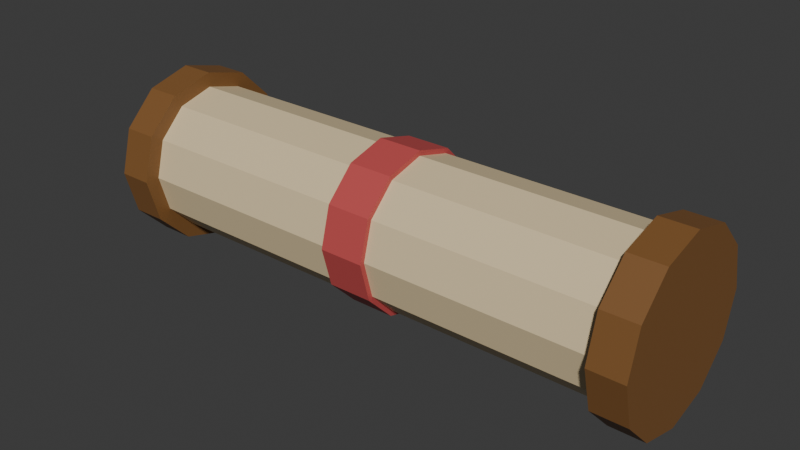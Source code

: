 # Source: Scroll.blend  (saved by Blender 5.1.30; exported with 4.5.12 LTS)
import bpy
from mathutils import Matrix  # noqa: F401  (used for matrix-valued properties, if any)

bpy.ops.wm.read_factory_settings(use_empty=True)
scene = bpy.context.scene
scene.name = 'Scene'

# ---- collections
col_collection = bpy.data.collections.new('Collection'); scene.collection.children.link(col_collection)
col_r15_reference__hide_before_export = bpy.data.collections.new('!! R15 Reference (hide before export)'); scene.collection.children.link(col_r15_reference__hide_before_export)
col_scale_reference__hide_before_export = bpy.data.collections.new('!! Scale Reference (hide before export)'); scene.collection.children.link(col_scale_reference__hide_before_export)
col_your_asset = bpy.data.collections.new('Your Asset'); scene.collection.children.link(col_your_asset)

# ---- materials (node trees are filled in below, after node groups)
mat_m_parchment = bpy.data.materials.new('M_Parchment')
mat_m_parchment.diffuse_color = (0.78, 0.63, 0.38, 1.0)
mat_m_wood = bpy.data.materials.new('M_Wood')
mat_m_wood.diffuse_color = (0.22, 0.1, 0.03, 1.0)
mat_m_tie = bpy.data.materials.new('M_Tie')
mat_m_tie.diffuse_color = (0.55, 0.08, 0.08, 1.0)

# ---- material node trees
mat_m_parchment.use_nodes = True; mat_m_parchment.node_tree.nodes.clear()
_N = mat_m_parchment.node_tree.nodes; _L = mat_m_parchment.node_tree.links
n0 = _N.new('ShaderNodeBsdfPrincipled'); n0.name = 'Principled BSDF'; n0.location = (-200, 100)
n0.inputs[0].default_value = (0.78, 0.63, 0.38, 1.0)
n1 = _N.new('ShaderNodeOutputMaterial'); n1.name = 'Material Output'; n1.location = (200, 100)
_L.new(n0.outputs[0], n1.inputs[0])
n1.is_active_output = True
mat_m_wood.use_nodes = True; mat_m_wood.node_tree.nodes.clear()
_N = mat_m_wood.node_tree.nodes; _L = mat_m_wood.node_tree.links
n0 = _N.new('ShaderNodeBsdfPrincipled'); n0.name = 'Principled BSDF'; n0.location = (-200, 100)
n0.inputs[0].default_value = (0.22, 0.1, 0.03, 1.0)
n1 = _N.new('ShaderNodeOutputMaterial'); n1.name = 'Material Output'; n1.location = (200, 100)
_L.new(n0.outputs[0], n1.inputs[0])
n1.is_active_output = True
mat_m_tie.use_nodes = True; mat_m_tie.node_tree.nodes.clear()
_N = mat_m_tie.node_tree.nodes; _L = mat_m_tie.node_tree.links
n0 = _N.new('ShaderNodeBsdfPrincipled'); n0.name = 'Principled BSDF'; n0.location = (-200, 100)
n0.inputs[0].default_value = (0.55, 0.08, 0.08, 1.0)
n1 = _N.new('ShaderNodeOutputMaterial'); n1.name = 'Material Output'; n1.location = (200, 100)
_L.new(n0.outputs[0], n1.inputs[0])
n1.is_active_output = True

# ---- world
world_world = bpy.data.worlds.new('World'); scene.world = world_world
world_world.use_nodes = True; world_world.node_tree.nodes.clear()
_N = world_world.node_tree.nodes; _L = world_world.node_tree.links
n0 = _N.new('ShaderNodeOutputWorld'); n0.name = 'World Output'; n0.location = (200, 100)
n1 = _N.new('ShaderNodeBackground'); n1.name = 'Background'; n1.location = (-200, 100)
n1.inputs[0].default_value = (0.05088, 0.05088, 0.05088, 1.0)
_L.new(n1.outputs[0], n0.inputs[0])
n0.is_active_output = True
world_world.color = (0.05088, 0.05088, 0.05088)
world_world.sun_shadow_jitter_overblur = 0.0

# ---- meshes
me_scroll_roll = bpy.data.meshes.new('Scroll_Roll')
me_scroll_roll.from_pydata([(-1.0, 0.3, 0.3), (1.0, 0.3, 0.3), (-1.0, 0.2598, 0.15), (1.0, 0.2598, 0.15), (-1.0, 0.15, 0.04019), (1.0, 0.15, 0.04019), (-1.0, 0.0, 0.0), (1.0, 0.0, 0.0), (-1.0, -0.15, 0.04019), (1.0, -0.15, 0.04019), (-1.0, -0.2598, 0.15), (1.0, -0.2598, 0.15), (-1.0, -0.3, 0.3), (1.0, -0.3, 0.3), (-1.0, -0.2598, 0.45), (1.0, -0.2598, 0.45), (-1.0, -0.15, 0.5598), (1.0, -0.15, 0.5598), (-1.0, 0.0, 0.6), (1.0, 0.0, 0.6), (-1.0, 0.15, 0.5598), (1.0, 0.15, 0.5598), (-1.0, 0.2598, 0.45), (1.0, 0.2598, 0.45)], [], [(0, 1, 3, 2), (2, 3, 5, 4), (4, 5, 7, 6), (6, 7, 9, 8), (8, 9, 11, 10), (10, 11, 13, 12), (12, 13, 15, 14), (14, 15, 17, 16), (16, 17, 19, 18), (18, 19, 21, 20), (3, 1, 23, 21, 19, 17, 15, 13, 11, 9, 7, 5), (20, 21, 23, 22), (22, 23, 1, 0), (0, 2, 4, 6, 8, 10, 12, 14, 16, 18, 20, 22)])
me_scroll_roll.materials.append(mat_m_parchment)
me_scroll_roll.update()
me_scroll_cap_l = bpy.data.meshes.new('Scroll_Cap_L')
me_scroll_cap_l.from_pydata([(-0.07, 0.36, 0.36), (0.07, 0.36, 0.36), (-0.07, 0.3118, 0.18), (0.07, 0.3118, 0.18), (-0.07, 0.18, 0.04823), (0.07, 0.18, 0.04823), (-0.07, 0.0, 0.0), (0.07, 0.0, 0.0), (-0.07, -0.18, 0.04823), (0.07, -0.18, 0.04823), (-0.07, -0.3118, 0.18), (0.07, -0.3118, 0.18), (-0.07, -0.36, 0.36), (0.07, -0.36, 0.36), (-0.07, -0.3118, 0.54), (0.07, -0.3118, 0.54), (-0.07, -0.18, 0.6718), (0.07, -0.18, 0.6718), (-0.07, 0.0, 0.72), (0.07, 0.0, 0.72), (-0.07, 0.18, 0.6718), (0.07, 0.18, 0.6718), (-0.07, 0.3118, 0.54), (0.07, 0.3118, 0.54)], [], [(0, 1, 3, 2), (2, 3, 5, 4), (4, 5, 7, 6), (6, 7, 9, 8), (8, 9, 11, 10), (10, 11, 13, 12), (12, 13, 15, 14), (14, 15, 17, 16), (16, 17, 19, 18), (18, 19, 21, 20), (3, 1, 23, 21, 19, 17, 15, 13, 11, 9, 7, 5), (20, 21, 23, 22), (22, 23, 1, 0), (0, 2, 4, 6, 8, 10, 12, 14, 16, 18, 20, 22)])
me_scroll_cap_l.materials.append(mat_m_wood)
me_scroll_cap_l.update()
me_scroll_cap_r = bpy.data.meshes.new('Scroll_Cap_R')
me_scroll_cap_r.from_pydata([(-0.07, 0.36, 0.36), (0.07, 0.36, 0.36), (-0.07, 0.3118, 0.18), (0.07, 0.3118, 0.18), (-0.07, 0.18, 0.04823), (0.07, 0.18, 0.04823), (-0.07, 0.0, 0.0), (0.07, 0.0, 0.0), (-0.07, -0.18, 0.04823), (0.07, -0.18, 0.04823), (-0.07, -0.3118, 0.18), (0.07, -0.3118, 0.18), (-0.07, -0.36, 0.36), (0.07, -0.36, 0.36), (-0.07, -0.3118, 0.54), (0.07, -0.3118, 0.54), (-0.07, -0.18, 0.6718), (0.07, -0.18, 0.6718), (-0.07, 0.0, 0.72), (0.07, 0.0, 0.72), (-0.07, 0.18, 0.6718), (0.07, 0.18, 0.6718), (-0.07, 0.3118, 0.54), (0.07, 0.3118, 0.54)], [], [(0, 1, 3, 2), (2, 3, 5, 4), (4, 5, 7, 6), (6, 7, 9, 8), (8, 9, 11, 10), (10, 11, 13, 12), (12, 13, 15, 14), (14, 15, 17, 16), (16, 17, 19, 18), (18, 19, 21, 20), (3, 1, 23, 21, 19, 17, 15, 13, 11, 9, 7, 5), (20, 21, 23, 22), (22, 23, 1, 0), (0, 2, 4, 6, 8, 10, 12, 14, 16, 18, 20, 22)])
me_scroll_cap_r.materials.append(mat_m_wood)
me_scroll_cap_r.update()
me_scroll_tie = bpy.data.meshes.new('Scroll_Tie')
me_scroll_tie.from_pydata([(-0.09, 0.32, 0.32), (0.09, 0.32, 0.32), (-0.09, 0.2771, 0.16), (0.09, 0.2771, 0.16), (-0.09, 0.16, 0.04287), (0.09, 0.16, 0.04287), (-0.09, 0.0, 0.0), (0.09, 0.0, 0.0), (-0.09, -0.16, 0.04287), (0.09, -0.16, 0.04287), (-0.09, -0.2771, 0.16), (0.09, -0.2771, 0.16), (-0.09, -0.32, 0.32), (0.09, -0.32, 0.32), (-0.09, -0.2771, 0.48), (0.09, -0.2771, 0.48), (-0.09, -0.16, 0.5971), (0.09, -0.16, 0.5971), (-0.09, 0.0, 0.64), (0.09, 0.0, 0.64), (-0.09, 0.16, 0.5971), (0.09, 0.16, 0.5971), (-0.09, 0.2771, 0.48), (0.09, 0.2771, 0.48)], [], [(0, 1, 3, 2), (2, 3, 5, 4), (4, 5, 7, 6), (6, 7, 9, 8), (8, 9, 11, 10), (10, 11, 13, 12), (12, 13, 15, 14), (14, 15, 17, 16), (16, 17, 19, 18), (18, 19, 21, 20), (3, 1, 23, 21, 19, 17, 15, 13, 11, 9, 7, 5), (20, 21, 23, 22), (22, 23, 1, 0), (0, 2, 4, 6, 8, 10, 12, 14, 16, 18, 20, 22)])
me_scroll_tie.materials.append(mat_m_tie)
me_scroll_tie.update()

# ---- objects
ob_grotto_scroll = bpy.data.objects.new('GROTTO_Scroll', None)
ob_scroll_roll = bpy.data.objects.new('Scroll_Roll', me_scroll_roll)
ob_scroll_cap_l = bpy.data.objects.new('Scroll_Cap_L', me_scroll_cap_l)
ob_scroll_cap_r = bpy.data.objects.new('Scroll_Cap_R', me_scroll_cap_r)
ob_scroll_tie = bpy.data.objects.new('Scroll_Tie', me_scroll_tie)

# ---- transforms, parenting, visibility, modifiers, constraints
ob_grotto_scroll.location = (0.0, 0.0, 0.0)
ob_scroll_roll.parent = ob_grotto_scroll
ob_scroll_roll.location = (0.0, 0.0, -0.3)
ob_scroll_cap_l.parent = ob_grotto_scroll
ob_scroll_cap_l.location = (-1.07, 0.0, -0.36)
ob_scroll_cap_r.parent = ob_grotto_scroll
ob_scroll_cap_r.location = (1.07, 0.0, -0.36)
ob_scroll_tie.parent = ob_grotto_scroll
ob_scroll_tie.location = (0.0, 0.0, -0.32)

# ---- collection membership
scene.collection.objects.link(ob_grotto_scroll)
col_collection.objects.link(ob_scroll_roll)
col_collection.objects.link(ob_scroll_cap_l)
col_collection.objects.link(ob_scroll_cap_r)
col_collection.objects.link(ob_scroll_tie)

# ---- scene / render settings (as saved in the file)
scene.frame_start = 1; scene.frame_end = 250; scene.frame_set(1)
scene.render.engine = 'BLENDER_EEVEE_NEXT'
scene.render.bake_bias = 0.0
scene.render.bake_samples = 0
scene.cycles.sampling_pattern = 'TABULATED_SOBOL'
scene.eevee.use_volume_custom_range = False
bpy.context.view_layer.update()

# ---- added for rendering (the .blend has no active camera and no usable light): camera, sun
cam_auto = bpy.data.cameras.new('AutoCamera')
cam_auto.lens = 50.0
cam_auto.sensor_width = 36.0
cam_auto.clip_end = 1000.0
ob_auto_camera = bpy.data.objects.new('AutoCamera', cam_auto)
scene.collection.objects.link(ob_auto_camera)
ob_auto_camera.location = (2.31032, -2.77239, 1.84826)
ob_auto_camera.rotation_euler = (1.09748, -7.21219e-08, 0.694738)
scene.camera = ob_auto_camera
light_auto_sun = bpy.data.lights.new('AutoSun', 'SUN')
light_auto_sun.energy = 3.0
light_auto_sun.angle = 0.0523599
ob_auto_sun = bpy.data.objects.new('AutoSun', light_auto_sun)
scene.collection.objects.link(ob_auto_sun)
ob_auto_sun.rotation_euler = (0.872665, 0.174533, 0.523599)
bpy.context.view_layer.update()
